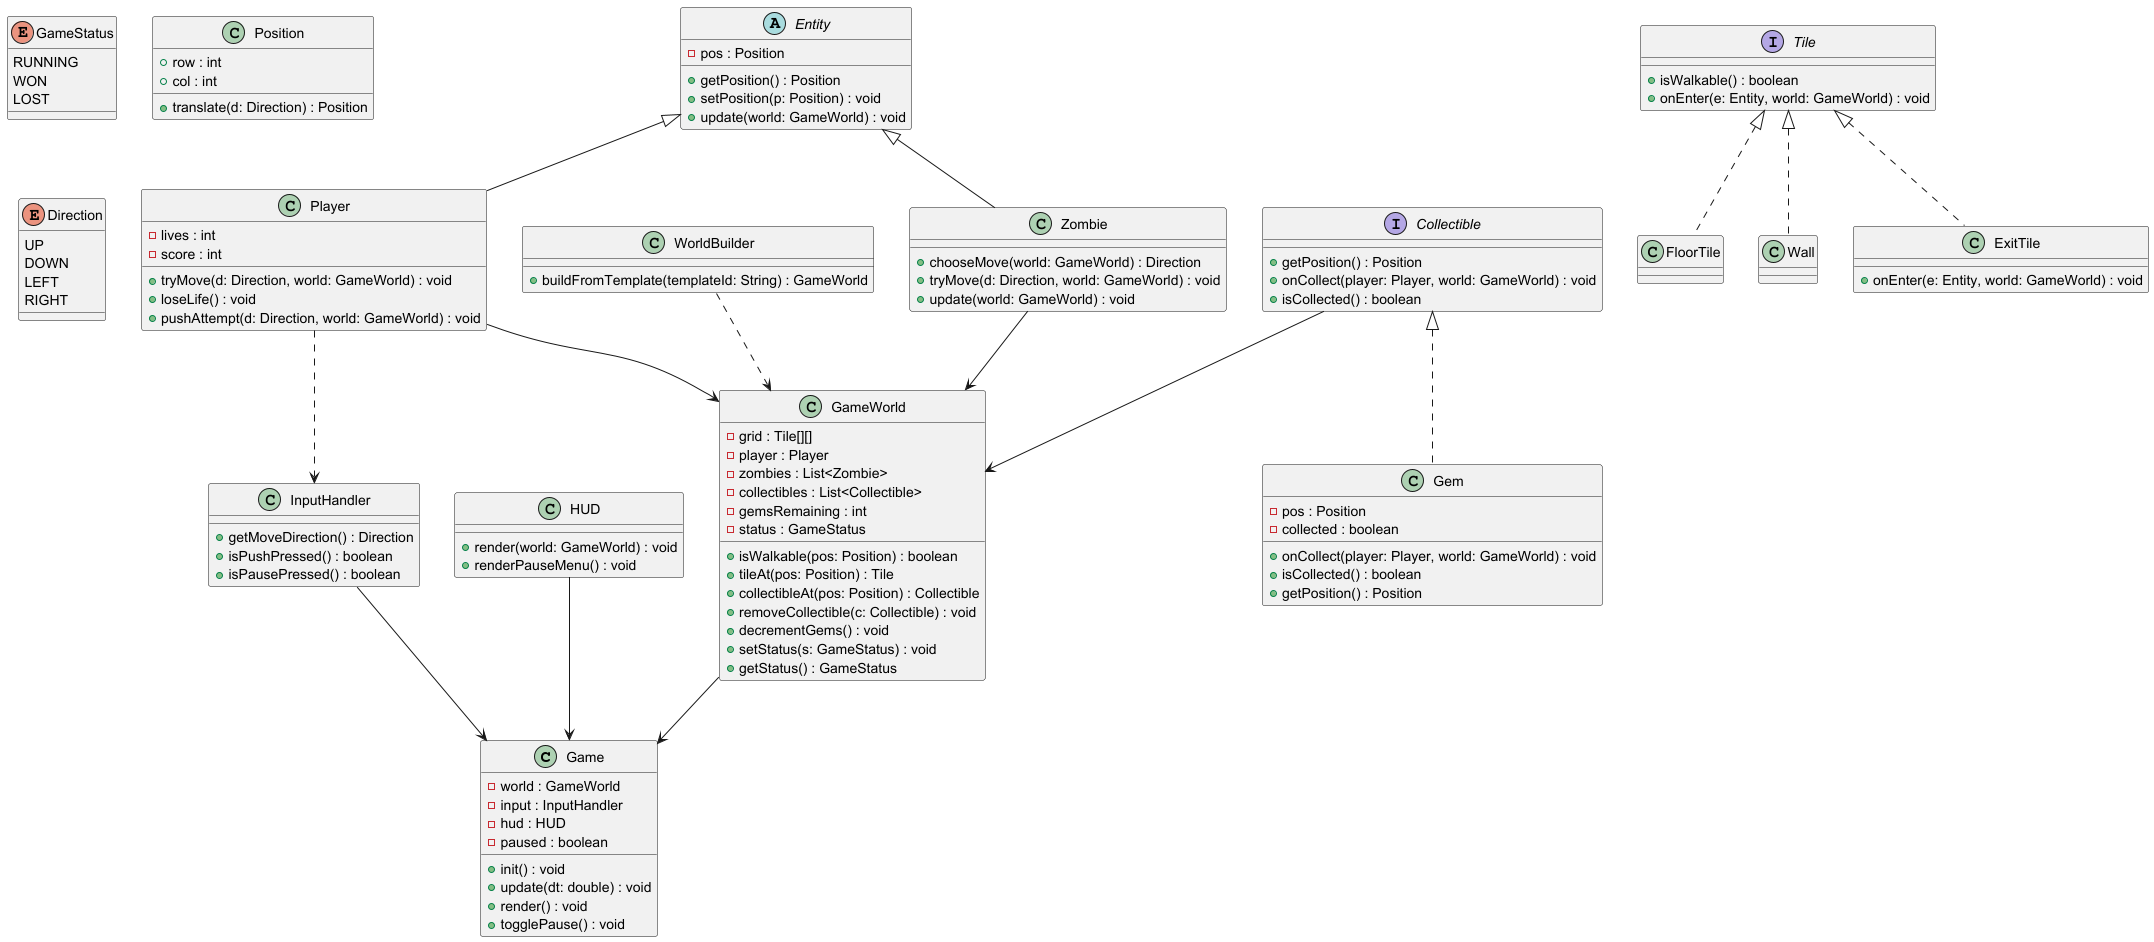

The diagram above was rendered by PlantUML. Its source (embedded in the PNG):
@startuml
top to bottom direction
class Game {
  - world : GameWorld
  - input : InputHandler
  - hud : HUD
  - paused : boolean
  + init() : void
  + update(dt: double) : void
  + render() : void
  + togglePause() : void
}

class GameWorld {
  - grid : Tile[][]
  - player : Player
  - zombies : List<Zombie>
  - collectibles : List<Collectible>
  - gemsRemaining : int
  - status : GameStatus
  + isWalkable(pos: Position) : boolean
  + tileAt(pos: Position) : Tile
  + collectibleAt(pos: Position) : Collectible
  + removeCollectible(c: Collectible) : void
  + decrementGems() : void
  + setStatus(s: GameStatus) : void
  + getStatus() : GameStatus
}

enum GameStatus {
  RUNNING
  WON
  LOST
}

class WorldBuilder {
  + buildFromTemplate(templateId: String) : GameWorld
}

class InputHandler {
  + getMoveDirection() : Direction
  + isPushPressed() : boolean
  + isPausePressed() : boolean
}

class HUD {
  + render(world: GameWorld) : void
  + renderPauseMenu() : void
}

class Position {
  + row : int
  + col : int
  + translate(d: Direction) : Position
}

enum Direction {
  UP
  DOWN
  LEFT
  RIGHT
}

interface Tile {
  + isWalkable() : boolean
  + onEnter(e: Entity, world: GameWorld) : void
}

class FloorTile
class Wall
class ExitTile {
  + onEnter(e: Entity, world: GameWorld) : void
}

Tile <|.. FloorTile
Tile <|.. Wall
Tile <|.. ExitTile

abstract class Entity {
  - pos : Position
  + getPosition() : Position
  + setPosition(p: Position) : void
  + update(world: GameWorld) : void
}

class Player {
  - lives : int
  - score : int
  + tryMove(d: Direction, world: GameWorld) : void
  + loseLife() : void
  + pushAttempt(d: Direction, world: GameWorld) : void
}

class Zombie {
  + chooseMove(world: GameWorld) : Direction
  + tryMove(d: Direction, world: GameWorld) : void
  + update(world: GameWorld) : void
}

interface Collectible {
  + getPosition() : Position
  + onCollect(player: Player, world: GameWorld) : void
  + isCollected() : boolean
}

class Gem {
  - pos : Position
  - collected : boolean
  + onCollect(player: Player, world: GameWorld) : void
  + isCollected() : boolean
  + getPosition() : Position
}

Collectible <|.. Gem

InputHandler --> Game
GameWorld -->Game
HUD --> Game

WorldBuilder ..> GameWorld

Collectible --> GameWorld
Zombie --> GameWorld
Player --> GameWorld

Entity <|-- Player
Entity <|-- Zombie


Player ..> InputHandler

@enduml